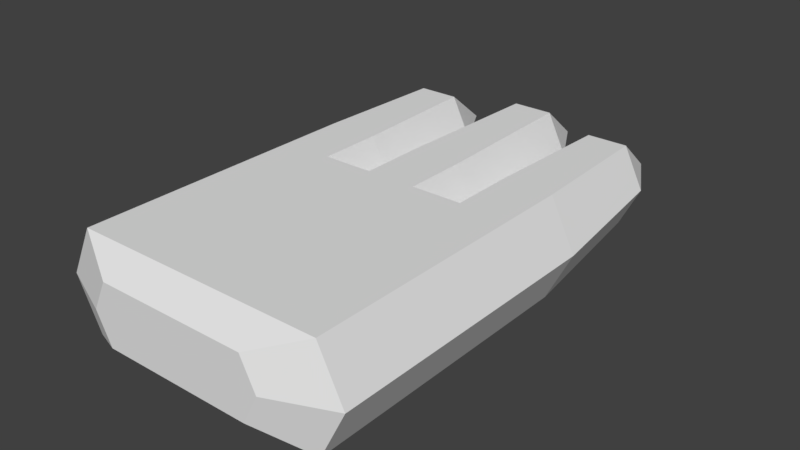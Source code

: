 # Source: claw.blend  (saved by Blender 2.79.0; exported with 4.5.12 LTS)
import bpy
from mathutils import Matrix  # noqa: F401  (used for matrix-valued properties, if any)

bpy.ops.wm.read_factory_settings(use_empty=True)
scene = bpy.context.scene
scene.name = 'Scene'

# ---- collections
col_collection_1 = bpy.data.collections.new('Collection 1'); scene.collection.children.link(col_collection_1)

# ---- materials (node trees are filled in below, after node groups)
mat_ice = bpy.data.materials.new('Ice')
mat_ice.alpha_threshold = 0.0
mat_ice.use_transparent_shadow = False
mat_ice.roughness = 0.5
mat_ice.specular_intensity = 0.0

# ---- material node trees

# ---- world
world_world = bpy.data.worlds.new('World'); scene.world = world_world
world_world.color = (0.05088, 0.05088, 0.05088)
world_world.use_sun_shadow = False
world_world.sun_shadow_jitter_overblur = 0.0
world_world.cycles.sampling_method = 'MANUAL'

# ---- meshes
me_cylinder = bpy.data.meshes.new('Cylinder')
me_cylinder.from_pydata([(-0.1, -0.5, -0.1732), (-0.1, -0.25, -0.1732), (0.1, -0.25, -0.1732), (0.1, -0.5, 0.1732), (0.1, -0.25, 0.1732), (-0.1, -0.25, 0.1732), (-0.16, 0.3814, 0.03464), (-0.08, 0.3814, -0.1039), (0.08, 0.3814, -0.1039), (0.16, 0.3814, 0.03464), (0.08, 0.3814, 0.1732), (-0.08, 0.3814, 0.1732), (-0.04, 0.6, 0.03464), (0.04, 0.6, 0.03464), (-0.6, -0.25, 3.775e-08), (-0.5, -0.5, -0.1732), (-0.5, -0.25, -0.1732), (-0.3, -0.5, -0.1732), (-0.3, -0.25, -0.1732), (-0.3, -0.5, 0.1732), (-0.3, -0.25, 0.1732), (-0.5, -0.25, 0.1732), (-0.56, 0.2814, 0.03464), (-0.48, 0.2814, -0.1039), (-0.32, 0.2814, -0.1039), (-0.24, 0.2814, 0.03464), (-0.32, 0.2814, 0.1732), (-0.48, 0.2814, 0.1732), (-0.44, 0.5, 0.03464), (-0.36, 0.5, 0.03464), (0.2, -0.25, 3.775e-08), (0.3, -0.5, -0.1732), (0.3, -0.25, -0.1732), (0.5, -0.5, -0.1732), (0.5, -0.25, -0.1732), (0.6, -0.25, 5.523e-08), (0.5, -0.5, 0.1732), (0.5, -0.25, 0.1732), (0.3, -0.5, 0.1732), (0.3, -0.25, 0.1732), (0.24, 0.2814, 0.03464), (0.32, 0.2814, -0.1039), (0.48, 0.2814, -0.1039), (0.56, 0.2814, 0.03464), (0.48, 0.2814, 0.1732), (0.32, 0.2814, 0.1732), (0.36, 0.5, 0.03464), (0.44, 0.5, 0.03464), (0.6, -0.5, -2.065e-08), (-0.6, -0.5, -2.065e-08), (0.6, -1.4, -2.065e-08), (-0.2, -0.25, -4.13e-08), (0.1, -0.5, -0.1732), (-0.5, -0.5, 0.1732), (0.5, -1.4, -0.1732), (-0.1, -0.5, 0.1732), (-0.6, -1.4, -2.065e-08), (-0.5, -1.4, -0.1732), (-0.3, -1.4, -0.1732), (0.3, -1.4, -0.1732), (0.1, -1.4, -0.1732), (-0.1, -1.4, -0.1732), (0.5, -1.4, 0.1732), (-0.5, -1.4, 0.1732), (-0.3, -1.4, 0.1732), (0.3, -1.4, 0.1732), (0.1, -1.4, 0.1732), (-0.1, -1.4, 0.1732), (0.36, -1.5, -3.127e-08), (0.3, -1.5, -0.1039), (-0.36, -1.5, -3.127e-08), (-0.3, -1.5, -0.1039), (-0.18, -1.5, -0.1039), (0.18, -1.5, -0.1039), (0.06, -1.5, -0.1039), (-0.06, -1.5, -0.1039), (0.3, -1.5, 0.1039), (-0.3, -1.5, 0.1039), (-0.18, -1.5, 0.1039), (0.18, -1.5, 0.1039), (0.06, -1.5, 0.1039), (-0.06, -1.5, 0.1039)], [], [(19, 51, 20), (0, 1, 2, 52), (55, 5, 51), (3, 30, 4), (5, 4, 10, 11), (3, 4, 5, 55), (39, 30, 38), (1, 51, 6, 7), (30, 2, 8, 9), (51, 5, 11, 6), (4, 30, 9, 10), (2, 1, 7, 8), (6, 11, 12), (10, 9, 13), (8, 7, 12, 13), (11, 10, 13, 12), (9, 8, 13), (7, 6, 12), (49, 14, 16, 15), (15, 16, 18, 17), (18, 51, 17), (0, 51, 1), (21, 20, 26, 27), (19, 20, 21, 53), (53, 21, 14, 49), (16, 14, 22, 23), (51, 18, 24, 25), (14, 21, 27, 22), (20, 51, 25, 26), (18, 16, 23, 24), (22, 27, 28), (26, 25, 29), (24, 23, 28, 29), (27, 26, 29, 28), (25, 24, 29), (23, 22, 28), (2, 30, 52), (31, 32, 34, 33), (33, 34, 35, 48), (48, 35, 37, 36), (39, 37, 44, 45), (36, 37, 39, 38), (30, 32, 31), (32, 30, 40, 41), (35, 34, 42, 43), (30, 39, 45, 40), (37, 35, 43, 44), (34, 32, 41, 42), (40, 45, 46), (44, 43, 47), (42, 41, 46, 47), (45, 44, 47, 46), (43, 42, 47), (41, 40, 46), (31, 52, 30), (17, 51, 0), (30, 3, 38), (51, 19, 55), (52, 60, 61, 0), (17, 0, 61, 58), (49, 15, 57, 56), (48, 36, 62, 50), (19, 53, 63, 64), (38, 3, 66, 65), (17, 58, 57, 15), (53, 49, 56, 63), (55, 19, 64, 67), (36, 38, 65, 62), (33, 54, 59, 31), (52, 31, 59, 60), (33, 48, 50, 54), (3, 55, 67, 66), (50, 62, 76, 68), (63, 56, 70, 77), (60, 59, 73, 74), (59, 54, 69, 73), (58, 61, 75, 72), (65, 66, 80, 79), (64, 63, 77, 78), (67, 64, 78, 81), (57, 58, 72, 71), (62, 65, 79, 76), (56, 57, 71, 70), (66, 67, 81, 80), (61, 60, 74, 75), (54, 50, 68, 69), (68, 76, 69), (70, 71, 77), (73, 69, 76, 79), (74, 73, 79, 80), (75, 74, 80, 81), (75, 81, 78, 72), (77, 71, 72, 78)])
_uv = me_cylinder.uv_layers.new(name='UVMap')
_uv.uv.foreach_set('vector', [1.313, -0.2185, 0.683, -0.2668, 0.9736, -0.5574, -0.6002, 1.356, -0.2623, 1.694, -0.3698, 1.877, -0.7078, 1.539, -0.1265, 0.9582, 0.2115, 1.296, 0.02837, 1.404, 1.089, 0.1389, 0.4591, 0.09063, 0.7498, -0.2, 0.8617, -0.3787, 0.7498, -0.2, -0.0951, -1.074, -0.005563, -1.217, 1.089, 0.1389, 0.7498, -0.2, 0.8617, -0.3787, 1.201, -0.03979, -0.003582, 1.662, -0.1867, 1.77, -0.3415, 1.324, -0.2623, 1.694, 0.02837, 1.404, 0.9079, 2.254, 0.6753, 2.487, 0.4591, 0.09063, 0.2804, 0.2025, -0.4706, -0.7519, -0.3276, -0.8414, 0.02837, 1.404, 0.2115, 1.296, 1.054, 2.168, 0.9079, 2.254, 0.7498, -0.2, 0.4591, 0.09063, -0.3276, -0.8414, -0.0951, -1.074, -0.3698, 1.877, -0.2623, 1.694, 0.6753, 2.487, 0.5893, 2.633, 0.9079, 2.254, 1.054, 2.168, 1.139, 2.659, -0.0951, -1.074, -0.3276, -0.8414, -0.5568, -1.245, 0.5893, 2.633, 0.6753, 2.487, 1.139, 2.659, 1.096, 2.733, -0.005563, -1.217, -0.0951, -1.074, -0.5568, -1.245, -0.512, -1.316, -0.3276, -0.8414, -0.4706, -0.7519, -0.5568, -1.245, 0.6753, 2.487, 0.9079, 2.254, 1.139, 2.659, -0.09455, 0.6995, 0.2434, 1.037, -0.04721, 1.328, -0.3852, 0.9901, -0.3852, 0.9901, -0.04721, 1.328, -0.1547, 1.511, -0.4927, 1.173, 0.5042, -0.1549, 0.683, -0.2668, 0.8432, 0.184, -0.6002, 1.356, 0.02837, 1.404, -0.2623, 1.694, 1.086, -0.7361, 0.9736, -0.5574, 0.2643, -1.296, 0.3538, -1.439, 1.313, -0.2185, 0.9736, -0.5574, 1.086, -0.7361, 1.424, -0.3972, 0.08856, 0.5919, 0.4265, 0.9299, 0.2434, 1.037, -0.09455, 0.6995, -0.04721, 1.328, 0.2434, 1.037, 0.9877, 1.753, 0.7552, 1.985, 0.683, -0.2668, 0.5042, -0.1549, -0.1112, -0.9737, 0.0318, -1.063, 0.2434, 1.037, 0.4265, 0.9299, 1.134, 1.667, 0.9877, 1.753, 0.9736, -0.5574, 0.683, -0.2668, 0.0318, -1.063, 0.2643, -1.296, -0.1547, 1.511, -0.04721, 1.328, 0.7552, 1.985, 0.6692, 2.132, 0.9877, 1.753, 1.134, 1.667, 1.219, 2.158, 0.2643, -1.296, 0.0318, -1.063, -0.1974, -1.467, 0.6692, 2.132, 0.7552, 1.985, 1.219, 2.158, 1.176, 2.231, 0.3538, -1.439, 0.2643, -1.296, -0.1974, -1.467, -0.1526, -1.538, 0.0318, -1.063, -0.1112, -0.9737, -0.1974, -1.467, 0.7552, 1.985, 0.9877, 1.753, 1.219, 2.158, 0.2804, 0.2025, 0.4591, 0.09063, 0.6193, 0.5415, -0.8153, 1.723, -0.4773, 2.06, -0.5848, 2.244, -0.9228, 1.906, 0.3955, 0.8989, 0.05658, 0.56, 0.2353, 0.4481, 0.5742, 0.787, 0.5742, 0.787, 0.2353, 0.4481, 0.5259, 0.1574, 0.8649, 0.4964, 0.6378, -0.02129, 0.5259, 0.1574, -0.1834, -0.5809, -0.09382, -0.7239, 0.8649, 0.4964, 0.5259, 0.1574, 0.6378, -0.02129, 0.9768, 0.3176, -0.1867, 1.77, -0.4773, 2.06, -0.8153, 1.723, -0.4773, 2.06, -0.1867, 1.77, 0.5576, 2.485, 0.3251, 2.718, 0.2353, 0.4481, 0.05658, 0.56, -0.5588, -0.2589, -0.4159, -0.3484, -0.1867, 1.77, -0.003582, 1.662, 0.7041, 2.399, 0.5576, 2.485, 0.5259, 0.1574, 0.2353, 0.4481, -0.4159, -0.3484, -0.1834, -0.5809, -0.5848, 2.244, -0.4773, 2.06, 0.3251, 2.718, 0.2391, 2.864, 0.5576, 2.485, 0.7041, 2.399, 0.7886, 2.89, -0.1834, -0.5809, -0.4159, -0.3484, -0.645, -0.752, 0.2391, 2.864, 0.3251, 2.718, 0.7886, 2.89, 0.7456, 2.964, -0.09382, -0.7239, -0.1834, -0.5809, -0.645, -0.752, -0.6002, -0.8234, -0.4159, -0.3484, -0.5588, -0.2589, -0.645, -0.752, 0.3251, 2.718, 0.5576, 2.485, 0.7886, 2.89, -0.8153, 1.723, -0.7078, 1.539, -0.1867, 1.77, -0.4927, 1.173, 0.02837, 1.404, -0.6002, 1.356, 0.4591, 0.09063, 1.089, 0.1389, 0.9768, 0.3176, 0.683, -0.2668, 1.313, -0.2185, 1.201, -0.03979, -0.7078, 1.539, -1.924, 0.3227, -1.817, 0.1396, -0.6002, 1.356, -0.4927, 1.173, -0.6002, 1.356, -1.817, 0.1396, -1.709, -0.04347, -0.09455, 0.6995, -0.3852, 0.9901, -1.602, -0.2266, -1.311, -0.5172, 0.5742, 0.787, 0.8649, 0.4964, 2.085, 1.716, 1.794, 2.007, 1.313, -0.2185, 1.424, -0.3972, 2.645, 0.8229, 2.533, 1.002, 0.9768, 0.3176, 1.089, 0.1389, 2.309, 1.359, 2.197, 1.538, -0.4927, 1.173, -1.709, -0.04347, -1.602, -0.2266, -0.3852, 0.9901, 0.08856, 0.5919, -0.09455, 0.6995, -1.311, -0.5172, -1.128, -0.6247, 1.201, -0.03979, 1.313, -0.2185, 2.533, 1.002, 2.421, 1.18, 0.8649, 0.4964, 0.9768, 0.3176, 2.197, 1.538, 2.085, 1.716, -0.9228, 1.906, -2.139, 0.6889, -2.032, 0.5058, -0.8153, 1.723, -0.7078, 1.539, -0.8153, 1.723, -2.032, 0.5058, -1.924, 0.3227, 0.3955, 0.8989, 0.5742, 0.787, 1.794, 2.007, 1.616, 2.119, 1.089, 0.1389, 1.201, -0.03979, 2.421, 1.18, 2.309, 1.359, 1.892, -0.4335, 1.503, -0.3188, 1.33, -0.6933, 1.563, -0.7622, 0.1335, -1.688, 0.2483, -2.077, 0.577, -1.748, 0.5081, -1.515, 1.459, -1.37, 1.732, -1.096, 1.467, -1.16, 1.303, -1.324, 1.732, -1.096, 2.006, -0.8221, 1.632, -0.9953, 1.467, -1.16, 0.9108, -1.918, 1.185, -1.644, 1.139, -1.488, 0.9745, -1.653, 1.229, -0.5926, 0.9552, -0.8665, 1.001, -1.022, 1.165, -0.8576, 0.4074, -1.414, 0.1335, -1.688, 0.5081, -1.515, 0.6724, -1.351, 0.6813, -1.14, 0.4074, -1.414, 0.6724, -1.351, 0.8367, -1.186, 0.6369, -2.191, 0.9108, -1.918, 0.9745, -1.653, 0.8101, -1.817, 1.503, -0.3188, 1.229, -0.5926, 1.165, -0.8576, 1.33, -0.6933, 0.2483, -2.077, 0.6369, -2.191, 0.8101, -1.817, 0.577, -1.748, 0.9552, -0.8665, 0.6813, -1.14, 0.8367, -1.186, 1.001, -1.022, 1.185, -1.644, 1.459, -1.37, 1.303, -1.324, 1.139, -1.488, 2.006, -0.8221, 1.892, -0.4335, 1.563, -0.7622, 1.632, -0.9953, 1.563, -0.7622, 1.33, -0.6933, 1.632, -0.9953, 0.577, -1.748, 0.8101, -1.817, 0.5081, -1.515, 1.467, -1.16, 1.632, -0.9953, 1.33, -0.6933, 1.165, -0.8576, 1.303, -1.324, 1.467, -1.16, 1.165, -0.8576, 1.001, -1.022, 1.139, -1.488, 1.303, -1.324, 1.001, -1.022, 0.8367, -1.186, 1.139, -1.488, 0.8367, -1.186, 0.6724, -1.351, 0.9745, -1.653, 0.5081, -1.515, 0.8101, -1.817, 0.9745, -1.653, 0.6724, -1.351])
me_cylinder.materials.append(mat_ice)
me_cylinder.use_remesh_preserve_volume = False
me_cylinder.use_remesh_preserve_attributes = False
me_cylinder.use_mirror_vertex_groups = False
me_cylinder.update()

# ---- objects
ob_cylinder = bpy.data.objects.new('Cylinder', me_cylinder)

# ---- transforms, parenting, visibility, modifiers, constraints
ob_cylinder.location = (0.0, 1.0, 0.0)
ob_cylinder.scale = (1.0, 1.0, 1.155)
ob_cylinder.lineart.crease_threshold = 0.0

# ---- collection membership
col_collection_1.objects.link(ob_cylinder)

# ---- scene / render settings (as saved in the file)
scene.frame_start = 1; scene.frame_end = 250; scene.frame_set(113)
scene.render.engine = 'BLENDER_EEVEE_NEXT'
scene.render.resolution_percentage = 50
scene.render.dither_intensity = 0.0
scene.cycles.use_denoising = False
scene.cycles.samples = 128
scene.cycles.sampling_pattern = 'TABULATED_SOBOL'
scene.cycles.use_adaptive_sampling = False
scene.cycles.use_light_tree = False
scene.cycles.blur_glossy = 0.0
scene.cycles.sample_clamp_indirect = 0.0
scene.view_settings.view_transform = 'Standard'
bpy.context.view_layer.update()

# ---- added for rendering (the .blend has no active camera and no usable light): camera, sun
cam_auto = bpy.data.cameras.new('AutoCamera')
cam_auto.lens = 50.0
cam_auto.sensor_width = 36.0
cam_auto.clip_end = 1000.0
ob_auto_camera = bpy.data.objects.new('AutoCamera', cam_auto)
scene.collection.objects.link(ob_auto_camera)
ob_auto_camera.location = (2.26822, -2.17186, 1.81457)
ob_auto_camera.rotation_euler = (1.09748, -7.21219e-08, 0.694738)
scene.camera = ob_auto_camera
light_auto_sun = bpy.data.lights.new('AutoSun', 'SUN')
light_auto_sun.energy = 3.0
light_auto_sun.angle = 0.0523599
ob_auto_sun = bpy.data.objects.new('AutoSun', light_auto_sun)
scene.collection.objects.link(ob_auto_sun)
ob_auto_sun.rotation_euler = (0.872665, 0.174533, 0.523599)
bpy.context.view_layer.update()
